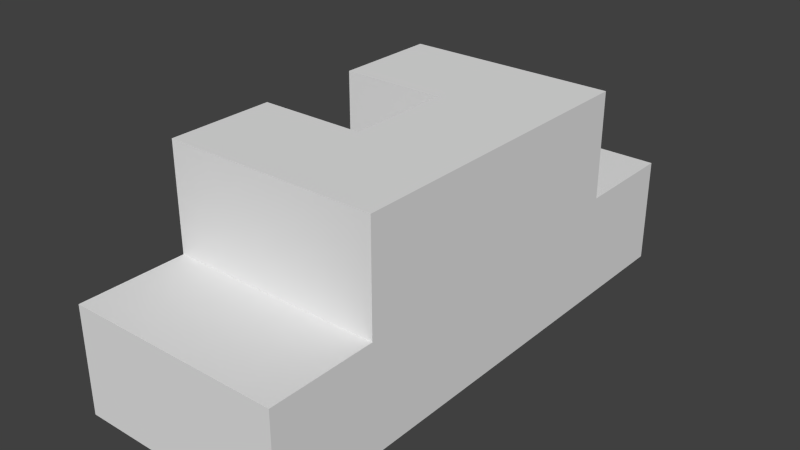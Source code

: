 # Source: level11.blend  (saved by Blender 2.76.0; exported with 4.5.12 LTS)
import bpy
from mathutils import Matrix  # noqa: F401  (used for matrix-valued properties, if any)

bpy.ops.wm.read_factory_settings(use_empty=True)
scene = bpy.context.scene
scene.name = 'Scene'

# ---- collections
col_collection_1 = bpy.data.collections.new('Collection 1'); scene.collection.children.link(col_collection_1)
col_collection_2 = bpy.data.collections.new('Collection 2'); scene.collection.children.link(col_collection_2)
col_collection_2.hide_render = True
col_collection_2.hide_viewport = True

# ---- materials (node trees are filled in below, after node groups)
mat_material = bpy.data.materials.new('Material')
mat_material.alpha_threshold = 0.0
mat_material.use_transparent_shadow = False
mat_material.roughness = 0.5
mat_material.line_color = (0.0, 0.0, 0.0, 1.0)
mat_material_002 = bpy.data.materials.new('Material.002')
mat_material_002.alpha_threshold = 0.0
mat_material_002.use_transparent_shadow = False
mat_material_002.roughness = 0.5
mat_material_002.line_color = (0.0, 0.0, 0.0, 1.0)

# ---- material node trees

# ---- world
world_world = bpy.data.worlds.new('World'); scene.world = world_world
world_world.color = (0.05088, 0.05088, 0.05088)
world_world.use_sun_shadow = False
world_world.sun_shadow_jitter_overblur = 0.0
world_world.cycles.sampling_method = 'MANUAL'
world_world.cycles.sample_map_resolution = 256

# ---- meshes
me_cube_002 = bpy.data.meshes.new('Cube.002')
me_cube_002.from_pydata([(1.5, 4.5, -3.0), (1.5, 1.5, -3.0), (-1.5, 1.5, -3.0), (-1.5, 4.5, -3.0), (1.5, 4.5, 0.0), (1.5, 1.5, 0.0), (-1.5, 1.5, 0.0), (-1.5, 4.5, 0.0), (1.5, 7.5, -3.0), (-1.5, 7.5, -3.0), (1.5, 7.5, 4.768e-07), (-1.5, 7.5, 4.768e-07), (1.5, 10.5, -3.0), (-1.5, 10.5, -3.0), (1.5, 10.5, 9.537e-07), (-1.5, 10.5, 9.537e-07)], [], [(0, 1, 2, 3), (4, 7, 6, 5), (0, 4, 5, 1), (1, 5, 6, 2), (2, 6, 7, 3), (4, 0, 8, 10), (11, 10, 14, 15), (7, 4, 10, 11), (3, 7, 11, 9), (0, 3, 9, 8), (14, 12, 13, 15), (10, 8, 12, 14), (9, 11, 15, 13), (8, 9, 13, 12)])
_uv = me_cube_002.uv_layers.new(name='UVMap')
_uv.uv.foreach_set('vector', [0.0, 0.0, 1.0, 0.0, 1.0, 1.0, 0.0, 1.0, 0.0, 0.0, 1.0, 0.0, 1.0, 1.0, 0.0, 1.0, 0.0, 0.0, 1.0, 0.0, 1.0, 1.0, 0.0, 1.0, 0.0, 0.0, 1.0, 0.0, 1.0, 1.0, 0.0, 1.0, 0.0, 0.0, 1.0, 0.0, 1.0, 1.0, 0.0, 1.0, 0.0, 0.0, 1.0, 0.0, 1.0, 1.0, 0.0, 1.0, 0.0, 0.0, 1.0, 0.0, 1.0, 1.0, 0.0, 1.0, 0.0, 0.0, 1.0, 0.0, 1.0, 1.0, 0.0, 1.0, 0.0, 0.0, 1.0, 0.0, 1.0, 1.0, 0.0, 1.0, 0.0, 0.0, 1.0, 0.0, 1.0, 1.0, 0.0, 1.0, 0.0, 0.0, 1.0, 0.0, 1.0, 1.0, 0.0, 1.0, 0.0, 0.0, 1.0, 0.0, 1.0, 1.0, 0.0, 1.0, 0.0, 0.0, 1.0, 0.0, 1.0, 1.0, 0.0, 1.0, 0.0, 0.0, 1.0, 0.0, 1.0, 1.0, 0.0, 1.0])
me_cube_002.materials.append(mat_material)
me_cube_002.use_remesh_preserve_volume = False
me_cube_002.use_remesh_preserve_attributes = False
me_cube_002.use_mirror_vertex_groups = False
me_cube_002.update()
me_cube_001 = bpy.data.meshes.new('Cube.001')
me_cube_001.from_pydata([(1.5, 1.5, -3.0), (1.5, -1.5, -3.0), (-1.5, -1.5, -3.0), (-1.5, 1.5, -3.0), (1.5, 1.5, 0.0), (1.5, -1.5, 0.0), (-1.5, -1.5, 0.0), (-1.5, 1.5, 0.0), (1.5, 13.5, -3.0), (1.5, 10.5, -3.0), (-1.5, 10.5, -3.0), (-1.5, 13.5, -3.0), (1.5, 13.5, 0.0), (1.5, 10.5, 0.0), (-1.5, 10.5, 0.0), (-1.5, 13.5, 0.0), (-4.5, 10.5, -3.0), (-4.5, 13.5, -3.0), (-4.5, 10.5, -2.98e-07), (-4.5, 13.5, -2.98e-07), (-1.5, 7.5, -3.0), (-1.5, 7.5, 0.0), (-4.5, 7.5, -3.0), (-4.5, 7.5, -2.98e-07), (-1.5, 10.5, 3.0), (-4.5, 10.5, 3.0), (-1.5, 7.5, 3.0), (-4.5, 7.5, 3.0), (-4.5, -1.5, -3.0), (-4.5, 1.5, -3.0), (-4.5, -1.5, -2.98e-07), (-4.5, 1.5, -2.98e-07), (-1.5, 4.5, 2.98e-07), (-4.5, 4.5, -1.49e-07), (-1.5, 1.5, 3.0), (-4.5, 1.5, 3.0), (-1.5, 4.5, 3.0), (-4.5, 4.5, 3.0)], [], [(0, 1, 2, 3), (4, 7, 6, 5), (0, 4, 5, 1), (1, 5, 6, 2), (2, 6, 30, 28), (4, 0, 3, 7), (8, 9, 10, 11), (12, 15, 14, 13), (8, 12, 13, 9), (9, 13, 14, 10), (15, 11, 17, 19), (12, 8, 11, 15), (16, 18, 19, 17), (11, 10, 16, 17), (16, 10, 20, 22), (14, 15, 19, 18), (20, 21, 23, 22), (21, 14, 24, 26), (10, 14, 21, 20), (18, 16, 22, 23), (24, 25, 27, 26), (23, 21, 26, 27), (14, 18, 25, 24), (18, 23, 27, 25), (28, 30, 31, 29), (6, 7, 31, 30), (7, 32, 36, 34), (3, 2, 28, 29), (33, 32, 7, 31), (35, 34, 36, 37), (32, 33, 37, 36), (31, 7, 34, 35), (33, 31, 35, 37), (7, 3, 29, 31)])
_uv = me_cube_001.uv_layers.new(name='UVMap')
_uv.uv.foreach_set('vector', [0.0, 0.0, 1.0, 0.0, 1.0, 1.0, 0.0, 1.0, 0.0, 0.0, 1.0, 0.0, 1.0, 1.0, 0.0, 1.0, 0.0, 0.0, 1.0, 0.0, 1.0, 1.0, 0.0, 1.0, 0.0, 0.0, 1.0, 0.0, 1.0, 1.0, 0.0, 1.0, 0.0, 0.0, 1.0, 0.0, 1.0, 1.0, 0.0, 1.0, 0.0, 0.0, 1.0, 0.0, 1.0, 1.0, 0.0, 1.0, 0.0, 0.0, 1.0, 0.0, 1.0, 1.0, 0.0, 1.0, 0.0, 0.0, 1.0, 0.0, 1.0, 1.0, 0.0, 1.0, 0.0, 0.0, 1.0, 0.0, 1.0, 1.0, 0.0, 1.0, 0.0, 0.0, 1.0, 0.0, 1.0, 1.0, 0.0, 1.0, 0.0, 0.0, 1.0, 0.0, 1.0, 1.0, 0.0, 1.0, 0.0, 0.0, 1.0, 0.0, 1.0, 1.0, 0.0, 1.0, 0.0, 0.0, 1.0, 0.0, 1.0, 1.0, 0.0, 1.0, 0.0, 0.0, 1.0, 0.0, 1.0, 1.0, 0.0, 1.0, 0.0, 0.0, 1.0, 0.0, 1.0, 1.0, 0.0, 1.0, 0.0, 0.0, 1.0, 0.0, 1.0, 1.0, 0.0, 1.0, 0.0, 0.0, 1.0, 0.0, 1.0, 1.0, 0.0, 1.0, 0.0, 0.0, 1.0, 0.0, 1.0, 1.0, 0.0, 1.0, 0.0, 0.0, 1.0, 0.0, 1.0, 1.0, 0.0, 1.0, 0.0, 0.0, 1.0, 0.0, 1.0, 1.0, 0.0, 1.0, 0.0, 0.0, 1.0, 0.0, 1.0, 1.0, 0.0, 1.0, 0.0, 0.0, 1.0, 0.0, 1.0, 1.0, 0.0, 1.0, 0.0, 0.0, 1.0, 0.0, 1.0, 1.0, 0.0, 1.0, 0.0, 0.0, 1.0, 0.0, 1.0, 1.0, 0.0, 1.0, 0.0, 0.0, 1.0, 0.0, 1.0, 1.0, 0.0, 1.0, 0.0, 0.0, 1.0, 0.0, 1.0, 1.0, 0.0, 1.0, 0.0, 0.0, 1.0, 0.0, 1.0, 1.0, 0.0, 1.0, 0.0, 0.0, 1.0, 0.0, 1.0, 1.0, 0.0, 1.0, 0.0, 0.0, 0.0, 0.0, 0.0, 0.0, 0.0, 0.0, 0.0, 0.0, 1.0, 0.0, 1.0, 1.0, 0.0, 1.0, 0.0, 0.0, 1.0, 0.0, 1.0, 1.0, 0.0, 1.0, 0.0, 0.0, 1.0, 0.0, 1.0, 1.0, 0.0, 1.0, 0.0, 0.0, 1.0, 0.0, 1.0, 1.0, 0.0, 1.0, 1.0, 1.0, 0.0, 1.0, 1.0, 1.0, 0.0, 0.0])
me_cube_001.materials.append(mat_material)
me_cube_001.use_remesh_preserve_volume = False
me_cube_001.use_remesh_preserve_attributes = False
me_cube_001.use_mirror_vertex_groups = False
me_cube_001.update()
me_cube = bpy.data.meshes.new('Cube')
me_cube.from_pydata([(1.5, 4.5, 0.0), (1.5, 1.5, 0.0), (-1.5, 1.5, 0.0), (-1.5, 4.5, 0.0), (1.5, 4.5, 3.0), (1.5, 1.5, 3.0), (-1.5, 1.5, 3.0), (-1.5, 4.5, 3.0), (1.5, 7.5, 4.768e-07), (-1.5, 7.5, 4.768e-07), (1.5, 7.5, 3.0), (-1.5, 7.5, 3.0), (1.5, 10.5, 9.537e-07), (-1.5, 10.5, 9.537e-07), (1.5, 10.5, 3.0), (-1.5, 10.5, 3.0)], [], [(0, 1, 2, 3), (4, 7, 6, 5), (0, 4, 5, 1), (1, 5, 6, 2), (2, 6, 7, 3), (4, 0, 8, 10), (11, 10, 14, 15), (7, 4, 10, 11), (3, 7, 11, 9), (0, 3, 9, 8), (14, 12, 13, 15), (10, 8, 12, 14), (9, 11, 15, 13), (8, 9, 13, 12)])
_uv = me_cube.uv_layers.new(name='UVMap')
_uv.uv.foreach_set('vector', [0.0, 0.0, 1.0, 0.0, 1.0, 1.0, 0.0, 1.0, 0.0, 0.0, 1.0, 0.0, 1.0, 1.0, 0.0, 1.0, 0.0, 0.0, 1.0, 0.0, 1.0, 1.0, 0.0, 1.0, 0.0, 0.0, 1.0, 0.0, 1.0, 1.0, 0.0, 1.0, 0.0, 0.0, 1.0, 0.0, 1.0, 1.0, 0.0, 1.0, 0.0, 0.0, 1.0, 0.0, 1.0, 1.0, 0.0, 1.0, 0.0, 0.0, 1.0, 0.0, 1.0, 1.0, 0.0, 1.0, 0.0, 0.0, 1.0, 0.0, 1.0, 1.0, 0.0, 1.0, 0.0, 0.0, 1.0, 0.0, 1.0, 1.0, 0.0, 1.0, 0.0, 0.0, 1.0, 0.0, 1.0, 1.0, 0.0, 1.0, 0.0, 0.0, 1.0, 0.0, 1.0, 1.0, 0.0, 1.0, 0.0, 0.0, 1.0, 0.0, 1.0, 1.0, 0.0, 1.0, 0.0, 0.0, 1.0, 0.0, 1.0, 1.0, 0.0, 1.0, 0.0, 0.0, 1.0, 0.0, 1.0, 1.0, 0.0, 1.0])
me_cube.materials.append(mat_material)
me_cube.use_remesh_preserve_volume = False
me_cube.use_remesh_preserve_attributes = False
me_cube.use_mirror_vertex_groups = False
me_cube.update()
me_cube_011 = bpy.data.meshes.new('Cube.011')
me_cube_011.from_pydata([(1.5, 1.5, -3.0), (-1.5, 1.5, -3.0), (1.5, 1.5, 0.0), (-1.5, 1.5, 0.0), (-1.5, 7.5, -3.0), (-1.5, 7.5, 4.768e-07), (1.5, 10.5, -3.0), (-1.5, 10.5, -3.0), (1.5, 10.5, 9.537e-07), (-1.5, 10.5, 9.537e-07)], [], [(0, 2, 3, 1), (8, 6, 7, 9), (4, 5, 9, 7)])
me_cube_011.materials.append(mat_material_002)
me_cube_011.use_remesh_preserve_volume = False
me_cube_011.use_remesh_preserve_attributes = False
me_cube_011.use_mirror_vertex_groups = False
me_cube_011.update()
me_cube_010 = bpy.data.meshes.new('Cube.010')
me_cube_010.from_pydata([(-1.5, 1.5, 0.0), (-1.5, 4.5, 0.0), (-1.5, 1.5, 3.0), (-1.5, 4.5, 3.0), (-1.5, 7.5, 4.768e-07), (-1.5, 7.5, 3.0), (-1.5, 10.5, 9.537e-07), (-1.5, 10.5, 3.0)], [], [(0, 2, 3, 1), (4, 5, 7, 6)])
me_cube_010.materials.append(mat_material_002)
me_cube_010.use_remesh_preserve_volume = False
me_cube_010.use_remesh_preserve_attributes = False
me_cube_010.use_mirror_vertex_groups = False
me_cube_010.update()
me_cube_008 = bpy.data.meshes.new('Cube.008')
me_cube_008.from_pydata([(1.5, 4.5, 0.0), (1.5, 1.5, 0.0), (-1.5, 1.5, 0.0), (-1.5, 4.5, 0.0), (1.5, 4.5, 3.0), (1.5, 1.5, 3.0), (-1.5, 1.5, 3.0), (-1.5, 4.5, 3.0), (1.5, 7.5, 4.768e-07), (-1.5, 7.5, 4.768e-07), (1.5, 7.5, 3.0), (-1.5, 7.5, 3.0), (1.5, 10.5, 9.537e-07), (-1.5, 10.5, 9.537e-07), (1.5, 10.5, 3.0), (-1.5, 10.5, 3.0), (1.5, 1.5, -3.0), (1.5, -1.5, -3.0), (-1.5, -1.5, -3.0), (-1.5, 1.5, -3.0), (1.5, 1.5, 0.0), (1.5, -1.5, 0.0), (-1.5, -1.5, 0.0), (-1.5, 1.5, 0.0), (1.5, 13.5, -3.0), (1.5, 10.5, -3.0), (-1.5, 10.5, -3.0), (-1.5, 13.5, -3.0), (1.5, 13.5, 0.0), (1.5, 10.5, 0.0), (-1.5, 10.5, 0.0), (-1.5, 13.5, 0.0), (-4.5, 10.5, -3.0), (-4.5, 13.5, -3.0), (-4.5, 10.5, -2.98e-07), (-4.5, 13.5, -2.98e-07), (-1.5, 7.5, -3.0), (-1.5, 7.5, 0.0), (-4.5, 7.5, -3.0), (-4.5, 7.5, -2.98e-07), (-1.5, 10.5, 3.0), (-4.5, 10.5, 3.0), (-1.5, 7.5, 3.0), (-4.5, 7.5, 3.0), (-4.5, -1.5, -3.0), (-4.5, 1.5, -3.0), (-4.5, -1.5, -2.98e-07), (-4.5, 1.5, -2.98e-07), (-1.5, 4.5, 2.98e-07), (-4.5, 4.5, 1.137e-13), (-1.5, 1.5, 3.0), (-4.5, 1.5, 3.0), (-1.5, 4.5, 3.0), (-4.5, 4.5, 3.0), (1.5, 4.5, -3.0), (1.5, 1.5, -3.0), (-1.5, 1.5, -3.0), (-1.5, 4.5, -3.0), (1.5, 4.5, 0.0), (1.5, 1.5, 0.0), (-1.5, 1.5, 0.0), (-1.5, 4.5, 0.0), (1.5, 7.5, -3.0), (-1.5, 7.5, -3.0), (1.5, 7.5, 4.768e-07), (-1.5, 7.5, 4.768e-07), (1.5, 10.5, -3.0), (-1.5, 10.5, -3.0), (1.5, 10.5, 9.537e-07), (-1.5, 10.5, 9.537e-07)], [], [(0, 3, 2, 1), (4, 5, 6, 7), (0, 1, 5, 4), (1, 2, 6, 5), (4, 10, 8, 0), (11, 15, 14, 10), (7, 11, 10, 4), (3, 9, 11, 7), (0, 8, 9, 3), (14, 15, 13, 12), (10, 14, 12, 8), (8, 12, 13, 9), (16, 19, 18, 17), (20, 21, 22, 23), (16, 17, 21, 20), (17, 18, 22, 21), (18, 44, 46, 22), (24, 27, 26, 25), (28, 29, 30, 31), (24, 25, 29, 28), (31, 35, 33, 27), (28, 31, 27, 24), (32, 33, 35, 34), (27, 33, 32, 26), (32, 38, 36, 26), (30, 34, 35, 31), (36, 38, 39, 37), (37, 42, 40, 30), (34, 39, 38, 32), (40, 42, 43, 41), (39, 43, 42, 37), (30, 40, 41, 34), (34, 41, 43, 39), (44, 45, 47, 46), (22, 46, 47, 23), (23, 50, 52, 48), (19, 45, 44, 18), (51, 53, 52, 50), (48, 52, 53, 49), (47, 51, 50, 23), (49, 53, 51, 47), (54, 57, 56, 55), (58, 59, 60, 61), (54, 55, 59, 58), (58, 64, 62, 54), (65, 69, 68, 64), (61, 65, 64, 58), (57, 63, 65, 61), (54, 62, 63, 57), (64, 68, 66, 62), (62, 66, 67, 63), (57, 61, 60, 56), (47, 45, 56, 60), (61, 48, 49, 47, 60)])
_uv = me_cube_008.uv_layers.new(name='UVMap')
_uv.uv.foreach_set('vector', [0.0, 0.0, 1.0, 0.0, 1.0, 1.0, 0.0, 1.0, 0.0, 0.0, 1.0, 0.0, 1.0, 1.0, 0.0, 1.0, 0.0, 0.0, 1.0, 0.0, 1.0, 1.0, 0.0, 1.0, 0.0, 0.0, 1.0, 0.0, 1.0, 1.0, 0.0, 1.0, 0.0, 0.0, 1.0, 0.0, 1.0, 1.0, 0.0, 1.0, 0.0, 0.0, 1.0, 0.0, 1.0, 1.0, 0.0, 1.0, 0.0, 0.0, 1.0, 0.0, 1.0, 1.0, 0.0, 1.0, 0.0, 0.0, 1.0, 0.0, 1.0, 1.0, 0.0, 1.0, 0.0, 0.0, 1.0, 0.0, 1.0, 1.0, 0.0, 1.0, 0.0, 0.0, 1.0, 0.0, 1.0, 1.0, 0.0, 1.0, 0.0, 0.0, 1.0, 0.0, 1.0, 1.0, 0.0, 1.0, 0.0, 0.0, 1.0, 0.0, 1.0, 1.0, 0.0, 1.0, 0.0, 0.0, 1.0, 0.0, 1.0, 1.0, 0.0, 1.0, 0.0, 0.0, 1.0, 0.0, 1.0, 1.0, 0.0, 1.0, 0.0, 0.0, 1.0, 0.0, 1.0, 1.0, 0.0, 1.0, 0.0, 0.0, 1.0, 0.0, 1.0, 1.0, 0.0, 1.0, 0.0, 0.0, 1.0, 0.0, 1.0, 1.0, 0.0, 1.0, 0.0, 0.0, 1.0, 0.0, 1.0, 1.0, 0.0, 1.0, 0.0, 0.0, 1.0, 0.0, 1.0, 1.0, 0.0, 1.0, 0.0, 0.0, 1.0, 0.0, 1.0, 1.0, 0.0, 1.0, 0.0, 0.0, 1.0, 0.0, 1.0, 1.0, 0.0, 1.0, 0.0, 0.0, 1.0, 0.0, 1.0, 1.0, 0.0, 1.0, 0.0, 0.0, 1.0, 0.0, 1.0, 1.0, 0.0, 1.0, 0.0, 0.0, 1.0, 0.0, 1.0, 1.0, 0.0, 1.0, 0.0, 0.0, 1.0, 0.0, 1.0, 1.0, 0.0, 1.0, 0.0, 0.0, 1.0, 0.0, 1.0, 1.0, 0.0, 1.0, 0.0, 0.0, 1.0, 0.0, 1.0, 1.0, 0.0, 1.0, 0.0, 0.0, 1.0, 0.0, 1.0, 1.0, 0.0, 1.0, 0.0, 0.0, 1.0, 0.0, 1.0, 1.0, 0.0, 1.0, 0.0, 0.0, 1.0, 0.0, 1.0, 1.0, 0.0, 1.0, 0.0, 0.0, 1.0, 0.0, 1.0, 1.0, 0.0, 1.0, 0.0, 0.0, 1.0, 0.0, 1.0, 1.0, 0.0, 1.0, 0.0, 0.0, 1.0, 0.0, 1.0, 1.0, 0.0, 1.0, 0.0, 0.0, 1.0, 0.0, 1.0, 1.0, 0.0, 1.0, 0.0, 0.0, 1.0, 0.0, 1.0, 1.0, 0.0, 1.0, 0.0, 0.0, 1.0, 0.0, 1.0, 1.0, 0.0, 1.0, 0.0, 0.0, 1.0, 0.0, 1.0, 1.0, 0.0, 1.0, 0.0, 0.0, 1.0, 0.0, 1.0, 1.0, 0.0, 1.0, 0.0, 0.0, 1.0, 0.0, 1.0, 1.0, 0.0, 1.0, 0.0, 0.0, 1.0, 0.0, 1.0, 1.0, 0.0, 1.0, 0.0, 0.0, 1.0, 0.0, 1.0, 1.0, 0.0, 1.0, 0.0, 0.0, 1.0, 0.0, 1.0, 1.0, 0.0, 1.0, 0.0, 0.0, 1.0, 0.0, 1.0, 1.0, 0.0, 1.0, 0.0, 0.0, 1.0, 0.0, 1.0, 1.0, 0.0, 1.0, 0.0, 0.0, 1.0, 0.0, 1.0, 1.0, 0.0, 1.0, 0.0, 0.0, 1.0, 0.0, 1.0, 1.0, 0.0, 1.0, 0.0, 0.0, 1.0, 0.0, 1.0, 1.0, 0.0, 1.0, 0.0, 0.0, 1.0, 0.0, 1.0, 1.0, 0.0, 1.0, 0.0, 0.0, 1.0, 0.0, 1.0, 1.0, 0.0, 1.0, 0.0, 0.0, 1.0, 0.0, 1.0, 1.0, 0.0, 1.0, 0.0, 0.0, 1.0, 0.0, 1.0, 1.0, 0.0, 1.0, 0.0, 1.0, 1.0, 1.0, 0.0, 0.0, 1.0, 0.0, 0.0, 0.0, 1.0, 0.0, 0.0, 0.0, 0.0, 0.0, 0.0, 0.0, 0.0, 1.0, 0.0, 1.0, 0.0, 0.0, 1.0, 1.0])
me_cube_008.materials.append(mat_material_002)
me_cube_008.use_remesh_preserve_volume = False
me_cube_008.use_remesh_preserve_attributes = False
me_cube_008.use_mirror_vertex_groups = False
me_cube_008.update()

# ---- objects
ob_light_on = bpy.data.objects.new('Light On', me_cube_002)
ob_light_base = bpy.data.objects.new('Light Base', me_cube_001)
ob_light_off = bpy.data.objects.new('Light Off', me_cube)
ob_dark_off = bpy.data.objects.new('Dark Off', me_cube_011)
ob_dark_on = bpy.data.objects.new('Dark On', me_cube_010)
ob_dark_base_1 = bpy.data.objects.new('Dark Base 1', me_cube_008)

# ---- transforms, parenting, visibility, modifiers, constraints
ob_light_on.location = (0.0, 0.0, 0.0)
ob_light_on.lock_rotations_4d = False
ob_light_on.empty_display_type = 'ARROWS'
ob_light_on.lineart.crease_threshold = 0.0
ob_light_base.location = (0.0, 0.0, 0.0)
ob_light_base.lock_rotations_4d = False
ob_light_base.empty_display_type = 'ARROWS'
ob_light_base.lineart.crease_threshold = 0.0
ob_light_off.location = (0.0, 0.0, 0.0)
ob_light_off.lock_rotations_4d = False
ob_light_off.empty_display_type = 'ARROWS'
ob_light_off.lineart.crease_threshold = 0.0
ob_dark_off.location = (0.0, 0.0, 0.0)
ob_dark_off.lock_rotations_4d = False
ob_dark_off.empty_display_type = 'ARROWS'
ob_dark_off.lineart.crease_threshold = 0.0
ob_dark_on.location = (0.0, 0.0, 0.0)
ob_dark_on.lock_rotations_4d = False
ob_dark_on.empty_display_type = 'ARROWS'
ob_dark_on.lineart.crease_threshold = 0.0
ob_dark_base_1.location = (0.0, 0.0, 0.0)
ob_dark_base_1.lock_rotations_4d = False
ob_dark_base_1.empty_display_type = 'ARROWS'
ob_dark_base_1.lineart.crease_threshold = 0.0

# ---- collection membership
col_collection_1.objects.link(ob_light_on)
col_collection_1.objects.link(ob_light_base)
col_collection_1.objects.link(ob_light_off)
col_collection_2.objects.link(ob_dark_off)
col_collection_2.objects.link(ob_dark_on)
col_collection_2.objects.link(ob_dark_base_1)

# ---- scene / render settings (as saved in the file)
scene.frame_start = 1; scene.frame_end = 250; scene.frame_set(1)
scene.render.engine = 'BLENDER_EEVEE_NEXT'
scene.render.resolution_percentage = 50
scene.render.dither_intensity = 0.0
scene.cycles.use_denoising = False
scene.cycles.samples = 10
scene.cycles.sampling_pattern = 'TABULATED_SOBOL'
scene.cycles.light_sampling_threshold = 0.0
scene.cycles.use_adaptive_sampling = False
scene.cycles.use_light_tree = False
scene.cycles.blur_glossy = 0.0
scene.cycles.pixel_filter_type = 'GAUSSIAN'
scene.cycles.sample_clamp_indirect = 0.0
scene.view_settings.view_transform = 'Standard'
bpy.context.view_layer.update()

# ---- added for rendering (the .blend has no active camera and no usable light): camera, sun
cam_auto = bpy.data.cameras.new('AutoCamera')
cam_auto.lens = 50.0
cam_auto.sensor_width = 36.0
cam_auto.clip_end = 1000.0
ob_auto_camera = bpy.data.objects.new('AutoCamera', cam_auto)
scene.collection.objects.link(ob_auto_camera)
ob_auto_camera.location = (14.445, -13.134, 12.756)
ob_auto_camera.rotation_euler = (1.09748, -7.21219e-08, 0.694738)
scene.camera = ob_auto_camera
light_auto_sun = bpy.data.lights.new('AutoSun', 'SUN')
light_auto_sun.energy = 3.0
light_auto_sun.angle = 0.0523599
ob_auto_sun = bpy.data.objects.new('AutoSun', light_auto_sun)
scene.collection.objects.link(ob_auto_sun)
ob_auto_sun.rotation_euler = (0.872665, 0.174533, 0.523599)
bpy.context.view_layer.update()
